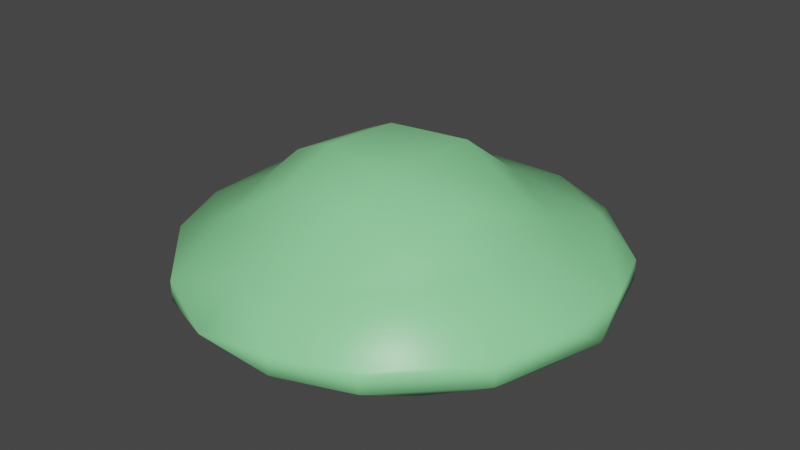 # Source: Slime.blend  (saved by Blender 2.93.21; exported with 4.5.12 LTS)
import bpy
from mathutils import Matrix  # noqa: F401  (used for matrix-valued properties, if any)

bpy.ops.wm.read_factory_settings(use_empty=True)
scene = bpy.context.scene
scene.name = 'Scene'

# ---- collections
col_collection = bpy.data.collections.new('Collection'); scene.collection.children.link(col_collection)

# ---- materials (node trees are filled in below, after node groups)
mat_material = bpy.data.materials.new('Material')
mat_material.alpha_threshold = 0.0
mat_material.use_transparent_shadow = False
mat_material.line_color = (0.0, 0.0, 0.0, 1.0)

# ---- material node trees
mat_material.use_nodes = True; mat_material.node_tree.nodes.clear()
_N = mat_material.node_tree.nodes; _L = mat_material.node_tree.links
n0 = _N.new('ShaderNodeOutputMaterial'); n0.name = 'Material Output'; n0.location = (300, 300)
n1 = _N.new('ShaderNodeBsdfPrincipled'); n1.name = 'Principled BSDF'; n1.location = (10, 300)
n1.distribution = 'GGX'
n1.subsurface_method = 'BURLEY'
n1.inputs[0].default_value = (0.2719, 0.8, 0.338, 1.0)
n1.inputs[2].default_value = 0.4
n1.inputs[3].default_value = 1.45
n1.inputs[27].default_value = (0.0, 0.0, 0.0, 1.0)
n1.inputs[28].default_value = 1.0
_L.new(n1.outputs[0], n0.inputs[0])
n0.is_active_output = True

# ---- world
world_world = bpy.data.worlds.new('World'); scene.world = world_world
world_world.use_nodes = True; world_world.node_tree.nodes.clear()
_N = world_world.node_tree.nodes; _L = world_world.node_tree.links
n0 = _N.new('ShaderNodeOutputWorld'); n0.name = 'World Output'; n0.location = (300, 300)
n1 = _N.new('ShaderNodeBackground'); n1.name = 'Background'; n1.location = (10, 300)
n1.inputs[0].default_value = (0.05088, 0.05088, 0.05088, 1.0)
_L.new(n1.outputs[0], n0.inputs[0])
n0.is_active_output = True
world_world.color = (0.05088, 0.05088, 0.05088)
world_world.use_sun_shadow = False
world_world.sun_shadow_jitter_overblur = 0.0

# ---- meshes
me_mesh_001 = bpy.data.meshes.new('Mesh.001')
me_mesh_001.from_pydata([(1.203, 0.4077, 3.261), (1.489, 0.667, 1.992), (1.722, -0.4205, 1.853), (1.255, -0.4257, 3.579), (1.241, -1.193, 2.431), (0.4918, 1.396, 2.115), (-0.4927, 1.399, 2.054), (-0.4551, 2.435, 0.4864), (0.4917, 2.45, 0.4456), (-0.4556, 2.516, -0.8258), (0.4375, 2.516, -0.8258), (-0.4516, 2.21, -1.672), (0.4324, 2.202, -1.682), (-0.4443, 1.326, -2.557), (0.4232, 1.314, -2.565), (-0.4556, 0.4726, -2.869), (0.4387, 0.02603, -2.927), (-0.4556, -0.4205, -2.869), (-0.4516, -1.273, -2.558), (0.4319, -1.267, -2.563), (-0.4585, -2.159, -1.668), (0.4404, -2.153, -1.676), (-0.4569, -2.522, -0.3795), (0.4375, -2.464, -0.8258), (0.4375, -2.464, 0.06723), (-0.4051, -1.939, 1.387), (0.384, -1.974, 1.345), (0.4501, -1.335, 3.737), (-0.4632, -1.311, 3.629), (-0.484, -0.5263, 4.655), (0.4375, -0.812, 4.532), (0.5704, -0.4088, 4.728), (-0.4433, 0.3695, 4.479), (0.4501, 0.5619, 4.402), (-0.4494, 0.8811, 3.616), (-1.164, -0.3714, 3.483), (-1.353, -1.32, 1.583), (-1.646, -0.4261, 1.851), (-2.456, -0.5003, 0.277), (-2.188, -1.272, 0.06198), (-2.193, -1.266, -0.8218), (-2.194, -0.4234, -1.668), (-1.519, -1.484, -1.888), (-1.306, -0.4234, -2.559), (-1.297, 0.4583, -2.565), (-2.185, 0.4675, -1.682), (-1.515, 1.549, -1.866), (-2.193, 1.319, -0.8202), (-2.187, 1.325, 0.06324), (-2.432, 0.5416, 0.449), (-1.572, 1.519, 1.039), (-1.452, 0.4841, 2.123), (-1.306, 2.205, -0.8288), (-1.305, 2.208, 0.05483), (-2.557, 0.02603, -0.827), (-1.308, -2.152, -0.8218), (-1.303, -2.157, 0.05925), (-0.9214, 0.4726, 3.639), (1.311, -1.328, 1.741), (1.286, -2.156, 0.05852), (1.29, -2.152, -0.8218), (2.162, -1.277, 0.114), (2.175, -1.267, -0.8202), (1.494, -1.489, -1.882), (2.174, -0.4124, -1.673), (1.29, -0.4129, -2.558), (2.168, 0.4776, -1.679), (1.279, 0.4583, -2.565), (2.539, 0.02603, -0.827), (2.446, -0.416, 0.3354), (2.447, 0.5085, 0.3319), (1.559, 1.58, 0.9803), (2.168, 1.328, 0.06421), (2.174, 1.318, -0.8218), (1.289, 2.205, -0.8205), (1.276, 2.213, 0.0604), (1.514, 1.533, -1.865)], [], [(1, 5, 0), (16, 17, 15), (24, 22, 23), (27, 25, 26), (25, 27, 28), (29, 35, 28), (35, 37, 36), (42, 40, 41), (46, 45, 47), (50, 48, 49), (49, 51, 50), (51, 6, 50), (54, 47, 45), (40, 42, 55), (40, 54, 41), (37, 49, 38), (57, 51, 35), (58, 26, 59), (64, 63, 65), (68, 64, 66), (71, 70, 72), (73, 68, 66), (68, 62, 64), (76, 66, 67), (25, 36, 56), (56, 22, 25), (60, 23, 21), (22, 55, 20), (63, 60, 21), (55, 42, 20), (20, 42, 18), (65, 63, 19), (18, 42, 43), (65, 19, 16), (18, 43, 17), (44, 13, 15), (76, 67, 14), (46, 13, 44), (12, 76, 14), (10, 74, 12), (52, 9, 11), (71, 75, 8), (34, 5, 6), (4, 3, 27), (33, 0, 5), (34, 57, 32), (57, 34, 51), (50, 53, 48), (57, 35, 32), (49, 54, 38), (71, 72, 75), (73, 76, 74), (76, 73, 66), (61, 69, 58), (63, 64, 62), (76, 12, 74), (3, 2, 1, 0), (14, 67, 16), (24, 59, 26), (50, 7, 53), (11, 46, 52), (45, 46, 44), (7, 6, 5, 8), (2, 3, 4), (9, 7, 8, 10), (11, 9, 10, 12), (13, 11, 12, 14), (15, 13, 14, 16), (17, 16, 19, 18), (18, 19, 21, 20), (20, 21, 23, 22), (25, 22, 24, 26), (29, 28, 27, 30), (32, 29, 31, 33), (29, 30, 31), (0, 33, 31, 3), (33, 34, 32), (33, 5, 34), (30, 27, 3, 31), (38, 39, 36, 37), (28, 35, 36), (43, 41, 45, 44), (41, 43, 42), (52, 47, 48, 53), (34, 6, 51), (47, 54, 49, 48), (55, 56, 39, 40), (47, 52, 46), (54, 45, 41), (40, 39, 38, 54), (60, 62, 61, 59), (37, 51, 49), (37, 35, 51), (28, 36, 25), (65, 67, 66, 64), (62, 60, 63), (74, 75, 72, 73), (70, 69, 68), (73, 72, 70, 68), (62, 68, 69, 61), (23, 60, 59, 24), (61, 58, 59), (17, 43, 44, 15), (56, 55, 22), (67, 65, 16), (10, 8, 75, 74), (11, 13, 46), (9, 52, 53, 7), (2, 69, 70, 1), (58, 69, 2, 4), (35, 29, 32), (1, 70, 71), (71, 8, 5, 1), (26, 58, 4, 27), (63, 21, 19), (6, 7, 50), (36, 39, 56)])
me_mesh_001.polygons.foreach_set('use_smooth', [True] * 117)
me_mesh_001.materials.append(mat_material)
me_mesh_001.use_remesh_fix_poles = True
me_mesh_001.use_remesh_preserve_attributes = False
me_mesh_001.update()

# ---- objects
ob_mball_002 = bpy.data.objects.new('Mball.002', me_mesh_001)

# ---- transforms, parenting, visibility, modifiers, constraints
ob_mball_002.location = (0.0, 0.0, 0.0)
ob_mball_002.scale = (0.1556, 0.1556, 0.04215)

# ---- collection membership
col_collection.objects.link(ob_mball_002)

# ---- scene / render settings (as saved in the file)
scene.frame_start = 1; scene.frame_end = 30; scene.frame_set(0)
scene.render.engine = 'BLENDER_EEVEE_NEXT'
scene.cycles.use_denoising = False
scene.cycles.samples = 128
scene.cycles.sampling_pattern = 'TABULATED_SOBOL'
scene.cycles.use_adaptive_sampling = False
scene.cycles.use_light_tree = False
scene.view_settings.view_transform = 'Filmic'
bpy.context.view_layer.update()

# ---- added for rendering (the .blend has no active camera and no usable light): camera, sun
cam_auto = bpy.data.cameras.new('AutoCamera')
cam_auto.lens = 50.0
cam_auto.sensor_width = 36.0
cam_auto.clip_end = 1000.0
ob_auto_camera = bpy.data.objects.new('AutoCamera', cam_auto)
scene.collection.objects.link(ob_auto_camera)
ob_auto_camera.location = (1.0724, -1.28904, 0.897015)
ob_auto_camera.rotation_euler = (1.09748, -7.21219e-08, 0.694738)
scene.camera = ob_auto_camera
light_auto_sun = bpy.data.lights.new('AutoSun', 'SUN')
light_auto_sun.energy = 3.0
light_auto_sun.angle = 0.0523599
ob_auto_sun = bpy.data.objects.new('AutoSun', light_auto_sun)
scene.collection.objects.link(ob_auto_sun)
ob_auto_sun.rotation_euler = (0.872665, 0.174533, 0.523599)
bpy.context.view_layer.update()
